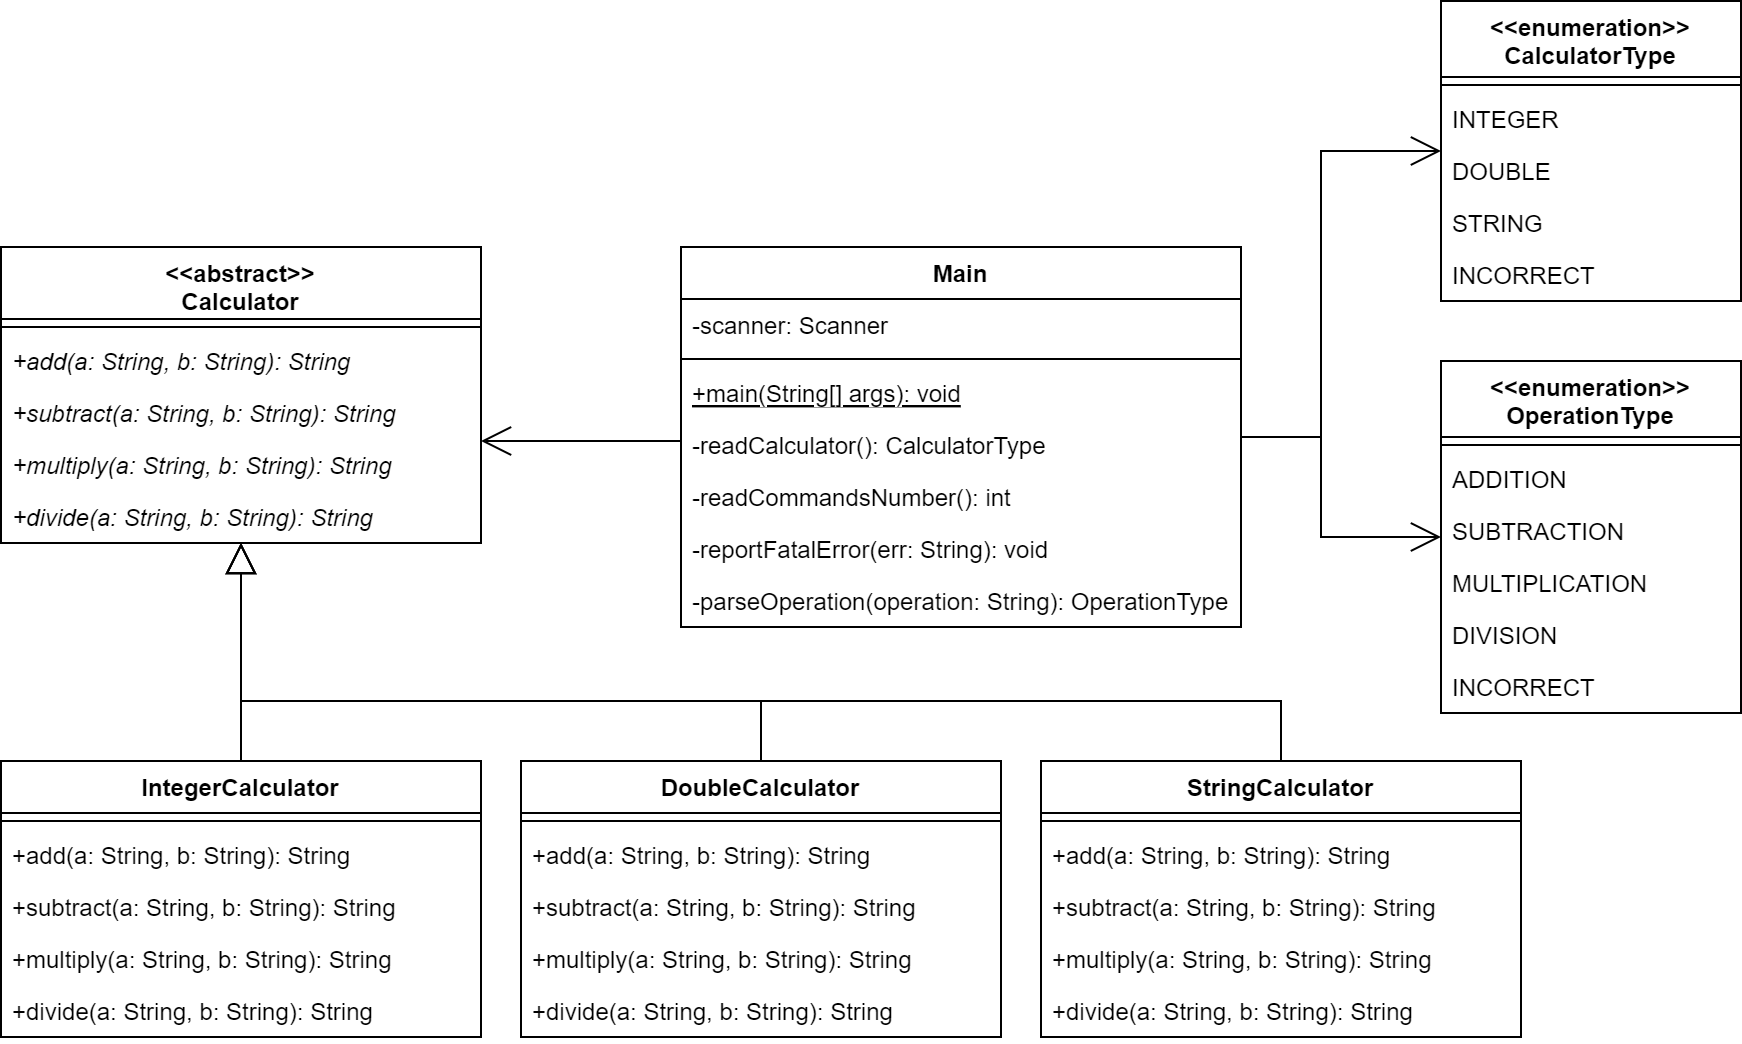

The diagram above was exported from draw.io. Its source (the exported page's mxGraphModel, read from the mxfile embedded in the PNG):
<mxGraphModel dx="1185" dy="638" grid="1" gridSize="10" guides="1" tooltips="1" connect="1" arrows="1" fold="1" page="1" pageScale="1" pageWidth="827" pageHeight="1169" math="0" shadow="0">
  <root>
    <mxCell id="0" />
    <mxCell id="1" parent="0" />
    <mxCell id="i7aegAiLIVknoScoDJIC-1" value="&lt;&lt;abstract&gt;&gt;&#10;Calculator" style="swimlane;fontStyle=1;align=center;verticalAlign=top;childLayout=stackLayout;horizontal=1;startSize=36;horizontalStack=0;resizeParent=1;resizeParentMax=0;resizeLast=0;collapsible=1;marginBottom=0;" parent="1" vertex="1">
      <mxGeometry x="60" y="193" width="240" height="148" as="geometry" />
    </mxCell>
    <mxCell id="i7aegAiLIVknoScoDJIC-3" value="" style="line;strokeWidth=1;fillColor=none;align=left;verticalAlign=middle;spacingTop=-1;spacingLeft=3;spacingRight=3;rotatable=0;labelPosition=right;points=[];portConstraint=eastwest;strokeColor=inherit;" parent="i7aegAiLIVknoScoDJIC-1" vertex="1">
      <mxGeometry y="36" width="240" height="8" as="geometry" />
    </mxCell>
    <mxCell id="i7aegAiLIVknoScoDJIC-4" value="+add(a: String, b: String): String" style="text;strokeColor=none;fillColor=none;align=left;verticalAlign=top;spacingLeft=4;spacingRight=4;overflow=hidden;rotatable=0;points=[[0,0.5],[1,0.5]];portConstraint=eastwest;fontStyle=2" parent="i7aegAiLIVknoScoDJIC-1" vertex="1">
      <mxGeometry y="44" width="240" height="26" as="geometry" />
    </mxCell>
    <mxCell id="i7aegAiLIVknoScoDJIC-5" value="+subtract(a: String, b: String): String" style="text;strokeColor=none;fillColor=none;align=left;verticalAlign=top;spacingLeft=4;spacingRight=4;overflow=hidden;rotatable=0;points=[[0,0.5],[1,0.5]];portConstraint=eastwest;fontStyle=2" parent="i7aegAiLIVknoScoDJIC-1" vertex="1">
      <mxGeometry y="70" width="240" height="26" as="geometry" />
    </mxCell>
    <mxCell id="i7aegAiLIVknoScoDJIC-16" value="+multiply(a: String, b: String): String" style="text;strokeColor=none;fillColor=none;align=left;verticalAlign=top;spacingLeft=4;spacingRight=4;overflow=hidden;rotatable=0;points=[[0,0.5],[1,0.5]];portConstraint=eastwest;fontStyle=2" parent="i7aegAiLIVknoScoDJIC-1" vertex="1">
      <mxGeometry y="96" width="240" height="26" as="geometry" />
    </mxCell>
    <mxCell id="i7aegAiLIVknoScoDJIC-17" value="+divide(a: String, b: String): String" style="text;strokeColor=none;fillColor=none;align=left;verticalAlign=top;spacingLeft=4;spacingRight=4;overflow=hidden;rotatable=0;points=[[0,0.5],[1,0.5]];portConstraint=eastwest;fontStyle=2" parent="i7aegAiLIVknoScoDJIC-1" vertex="1">
      <mxGeometry y="122" width="240" height="26" as="geometry" />
    </mxCell>
    <mxCell id="F9D9MEjAmZils8eoZIhK-23" style="edgeStyle=orthogonalEdgeStyle;rounded=0;orthogonalLoop=1;jettySize=auto;html=1;exitX=0.5;exitY=0;exitDx=0;exitDy=0;endArrow=block;endFill=0;endSize=13;" parent="1" source="i7aegAiLIVknoScoDJIC-18" target="i7aegAiLIVknoScoDJIC-1" edge="1">
      <mxGeometry relative="1" as="geometry" />
    </mxCell>
    <mxCell id="i7aegAiLIVknoScoDJIC-18" value="IntegerCalculator" style="swimlane;fontStyle=1;align=center;verticalAlign=top;childLayout=stackLayout;horizontal=1;startSize=26;horizontalStack=0;resizeParent=1;resizeParentMax=0;resizeLast=0;collapsible=1;marginBottom=0;" parent="1" vertex="1">
      <mxGeometry x="60" y="450" width="240" height="138" as="geometry" />
    </mxCell>
    <mxCell id="i7aegAiLIVknoScoDJIC-19" value="" style="line;strokeWidth=1;fillColor=none;align=left;verticalAlign=middle;spacingTop=-1;spacingLeft=3;spacingRight=3;rotatable=0;labelPosition=right;points=[];portConstraint=eastwest;strokeColor=inherit;" parent="i7aegAiLIVknoScoDJIC-18" vertex="1">
      <mxGeometry y="26" width="240" height="8" as="geometry" />
    </mxCell>
    <mxCell id="F9D9MEjAmZils8eoZIhK-5" value="+add(a: String, b: String): String" style="text;strokeColor=none;fillColor=none;align=left;verticalAlign=top;spacingLeft=4;spacingRight=4;overflow=hidden;rotatable=0;points=[[0,0.5],[1,0.5]];portConstraint=eastwest;" parent="i7aegAiLIVknoScoDJIC-18" vertex="1">
      <mxGeometry y="34" width="240" height="26" as="geometry" />
    </mxCell>
    <mxCell id="F9D9MEjAmZils8eoZIhK-6" value="+subtract(a: String, b: String): String" style="text;strokeColor=none;fillColor=none;align=left;verticalAlign=top;spacingLeft=4;spacingRight=4;overflow=hidden;rotatable=0;points=[[0,0.5],[1,0.5]];portConstraint=eastwest;fontStyle=0" parent="i7aegAiLIVknoScoDJIC-18" vertex="1">
      <mxGeometry y="60" width="240" height="26" as="geometry" />
    </mxCell>
    <mxCell id="F9D9MEjAmZils8eoZIhK-7" value="+multiply(a: String, b: String): String" style="text;strokeColor=none;fillColor=none;align=left;verticalAlign=top;spacingLeft=4;spacingRight=4;overflow=hidden;rotatable=0;points=[[0,0.5],[1,0.5]];portConstraint=eastwest;" parent="i7aegAiLIVknoScoDJIC-18" vertex="1">
      <mxGeometry y="86" width="240" height="26" as="geometry" />
    </mxCell>
    <mxCell id="i7aegAiLIVknoScoDJIC-23" value="+divide(a: String, b: String): String" style="text;strokeColor=none;fillColor=none;align=left;verticalAlign=top;spacingLeft=4;spacingRight=4;overflow=hidden;rotatable=0;points=[[0,0.5],[1,0.5]];portConstraint=eastwest;" parent="i7aegAiLIVknoScoDJIC-18" vertex="1">
      <mxGeometry y="112" width="240" height="26" as="geometry" />
    </mxCell>
    <mxCell id="F9D9MEjAmZils8eoZIhK-24" style="edgeStyle=orthogonalEdgeStyle;rounded=0;orthogonalLoop=1;jettySize=auto;html=1;exitX=0.5;exitY=0;exitDx=0;exitDy=0;endArrow=block;endFill=0;endSize=13;" parent="1" source="i7aegAiLIVknoScoDJIC-25" target="i7aegAiLIVknoScoDJIC-1" edge="1">
      <mxGeometry relative="1" as="geometry">
        <Array as="points">
          <mxPoint x="440" y="420" />
          <mxPoint x="180" y="420" />
        </Array>
      </mxGeometry>
    </mxCell>
    <mxCell id="i7aegAiLIVknoScoDJIC-25" value="DoubleCalculator" style="swimlane;fontStyle=1;align=center;verticalAlign=top;childLayout=stackLayout;horizontal=1;startSize=26;horizontalStack=0;resizeParent=1;resizeParentMax=0;resizeLast=0;collapsible=1;marginBottom=0;" parent="1" vertex="1">
      <mxGeometry x="320" y="450" width="240" height="138" as="geometry" />
    </mxCell>
    <mxCell id="i7aegAiLIVknoScoDJIC-26" value="" style="line;strokeWidth=1;fillColor=none;align=left;verticalAlign=middle;spacingTop=-1;spacingLeft=3;spacingRight=3;rotatable=0;labelPosition=right;points=[];portConstraint=eastwest;strokeColor=inherit;" parent="i7aegAiLIVknoScoDJIC-25" vertex="1">
      <mxGeometry y="26" width="240" height="8" as="geometry" />
    </mxCell>
    <mxCell id="F9D9MEjAmZils8eoZIhK-9" value="+add(a: String, b: String): String" style="text;strokeColor=none;fillColor=none;align=left;verticalAlign=top;spacingLeft=4;spacingRight=4;overflow=hidden;rotatable=0;points=[[0,0.5],[1,0.5]];portConstraint=eastwest;" parent="i7aegAiLIVknoScoDJIC-25" vertex="1">
      <mxGeometry y="34" width="240" height="26" as="geometry" />
    </mxCell>
    <mxCell id="F9D9MEjAmZils8eoZIhK-10" value="+subtract(a: String, b: String): String" style="text;strokeColor=none;fillColor=none;align=left;verticalAlign=top;spacingLeft=4;spacingRight=4;overflow=hidden;rotatable=0;points=[[0,0.5],[1,0.5]];portConstraint=eastwest;" parent="i7aegAiLIVknoScoDJIC-25" vertex="1">
      <mxGeometry y="60" width="240" height="26" as="geometry" />
    </mxCell>
    <mxCell id="F9D9MEjAmZils8eoZIhK-11" value="+multiply(a: String, b: String): String" style="text;strokeColor=none;fillColor=none;align=left;verticalAlign=top;spacingLeft=4;spacingRight=4;overflow=hidden;rotatable=0;points=[[0,0.5],[1,0.5]];portConstraint=eastwest;" parent="i7aegAiLIVknoScoDJIC-25" vertex="1">
      <mxGeometry y="86" width="240" height="26" as="geometry" />
    </mxCell>
    <mxCell id="F9D9MEjAmZils8eoZIhK-12" value="+divide(a: String, b: String): String" style="text;strokeColor=none;fillColor=none;align=left;verticalAlign=top;spacingLeft=4;spacingRight=4;overflow=hidden;rotatable=0;points=[[0,0.5],[1,0.5]];portConstraint=eastwest;" parent="i7aegAiLIVknoScoDJIC-25" vertex="1">
      <mxGeometry y="112" width="240" height="26" as="geometry" />
    </mxCell>
    <mxCell id="i7aegAiLIVknoScoDJIC-42" value="&lt;&lt;enumeration&gt;&gt;&#10;CalculatorType" style="swimlane;fontStyle=1;align=center;verticalAlign=top;childLayout=stackLayout;horizontal=1;startSize=38;horizontalStack=0;resizeParent=1;resizeParentMax=0;resizeLast=0;collapsible=1;marginBottom=0;" parent="1" vertex="1">
      <mxGeometry x="780" y="70" width="150" height="150" as="geometry" />
    </mxCell>
    <mxCell id="i7aegAiLIVknoScoDJIC-43" value="" style="line;strokeWidth=1;fillColor=none;align=left;verticalAlign=middle;spacingTop=-1;spacingLeft=3;spacingRight=3;rotatable=0;labelPosition=right;points=[];portConstraint=eastwest;strokeColor=inherit;" parent="i7aegAiLIVknoScoDJIC-42" vertex="1">
      <mxGeometry y="38" width="150" height="8" as="geometry" />
    </mxCell>
    <mxCell id="i7aegAiLIVknoScoDJIC-44" value="INTEGER" style="text;strokeColor=none;fillColor=none;align=left;verticalAlign=top;spacingLeft=4;spacingRight=4;overflow=hidden;rotatable=0;points=[[0,0.5],[1,0.5]];portConstraint=eastwest;" parent="i7aegAiLIVknoScoDJIC-42" vertex="1">
      <mxGeometry y="46" width="150" height="26" as="geometry" />
    </mxCell>
    <mxCell id="i7aegAiLIVknoScoDJIC-45" value="DOUBLE" style="text;strokeColor=none;fillColor=none;align=left;verticalAlign=top;spacingLeft=4;spacingRight=4;overflow=hidden;rotatable=0;points=[[0,0.5],[1,0.5]];portConstraint=eastwest;" parent="i7aegAiLIVknoScoDJIC-42" vertex="1">
      <mxGeometry y="72" width="150" height="26" as="geometry" />
    </mxCell>
    <mxCell id="i7aegAiLIVknoScoDJIC-46" value="STRING" style="text;strokeColor=none;fillColor=none;align=left;verticalAlign=top;spacingLeft=4;spacingRight=4;overflow=hidden;rotatable=0;points=[[0,0.5],[1,0.5]];portConstraint=eastwest;" parent="i7aegAiLIVknoScoDJIC-42" vertex="1">
      <mxGeometry y="98" width="150" height="26" as="geometry" />
    </mxCell>
    <mxCell id="i7aegAiLIVknoScoDJIC-47" value="INCORRECT" style="text;strokeColor=none;fillColor=none;align=left;verticalAlign=top;spacingLeft=4;spacingRight=4;overflow=hidden;rotatable=0;points=[[0,0.5],[1,0.5]];portConstraint=eastwest;" parent="i7aegAiLIVknoScoDJIC-42" vertex="1">
      <mxGeometry y="124" width="150" height="26" as="geometry" />
    </mxCell>
    <mxCell id="F9D9MEjAmZils8eoZIhK-25" style="edgeStyle=orthogonalEdgeStyle;rounded=0;orthogonalLoop=1;jettySize=auto;html=1;exitX=0.5;exitY=0;exitDx=0;exitDy=0;endArrow=block;endFill=0;endSize=13;" parent="1" source="F9D9MEjAmZils8eoZIhK-17" target="i7aegAiLIVknoScoDJIC-1" edge="1">
      <mxGeometry relative="1" as="geometry">
        <Array as="points">
          <mxPoint x="700" y="420" />
          <mxPoint x="180" y="420" />
        </Array>
      </mxGeometry>
    </mxCell>
    <mxCell id="F9D9MEjAmZils8eoZIhK-17" value="StringCalculator" style="swimlane;fontStyle=1;align=center;verticalAlign=top;childLayout=stackLayout;horizontal=1;startSize=26;horizontalStack=0;resizeParent=1;resizeParentMax=0;resizeLast=0;collapsible=1;marginBottom=0;" parent="1" vertex="1">
      <mxGeometry x="580" y="450" width="240" height="138" as="geometry" />
    </mxCell>
    <mxCell id="F9D9MEjAmZils8eoZIhK-18" value="" style="line;strokeWidth=1;fillColor=none;align=left;verticalAlign=middle;spacingTop=-1;spacingLeft=3;spacingRight=3;rotatable=0;labelPosition=right;points=[];portConstraint=eastwest;strokeColor=inherit;" parent="F9D9MEjAmZils8eoZIhK-17" vertex="1">
      <mxGeometry y="26" width="240" height="8" as="geometry" />
    </mxCell>
    <mxCell id="F9D9MEjAmZils8eoZIhK-19" value="+add(a: String, b: String): String" style="text;strokeColor=none;fillColor=none;align=left;verticalAlign=top;spacingLeft=4;spacingRight=4;overflow=hidden;rotatable=0;points=[[0,0.5],[1,0.5]];portConstraint=eastwest;" parent="F9D9MEjAmZils8eoZIhK-17" vertex="1">
      <mxGeometry y="34" width="240" height="26" as="geometry" />
    </mxCell>
    <mxCell id="F9D9MEjAmZils8eoZIhK-20" value="+subtract(a: String, b: String): String" style="text;strokeColor=none;fillColor=none;align=left;verticalAlign=top;spacingLeft=4;spacingRight=4;overflow=hidden;rotatable=0;points=[[0,0.5],[1,0.5]];portConstraint=eastwest;" parent="F9D9MEjAmZils8eoZIhK-17" vertex="1">
      <mxGeometry y="60" width="240" height="26" as="geometry" />
    </mxCell>
    <mxCell id="F9D9MEjAmZils8eoZIhK-21" value="+multiply(a: String, b: String): String" style="text;strokeColor=none;fillColor=none;align=left;verticalAlign=top;spacingLeft=4;spacingRight=4;overflow=hidden;rotatable=0;points=[[0,0.5],[1,0.5]];portConstraint=eastwest;" parent="F9D9MEjAmZils8eoZIhK-17" vertex="1">
      <mxGeometry y="86" width="240" height="26" as="geometry" />
    </mxCell>
    <mxCell id="F9D9MEjAmZils8eoZIhK-22" value="+divide(a: String, b: String): String" style="text;strokeColor=none;fillColor=none;align=left;verticalAlign=top;spacingLeft=4;spacingRight=4;overflow=hidden;rotatable=0;points=[[0,0.5],[1,0.5]];portConstraint=eastwest;" parent="F9D9MEjAmZils8eoZIhK-17" vertex="1">
      <mxGeometry y="112" width="240" height="26" as="geometry" />
    </mxCell>
    <mxCell id="p0bql_tKRvRXQJtCKz8W-9" style="edgeStyle=orthogonalEdgeStyle;rounded=0;orthogonalLoop=1;jettySize=auto;html=1;endArrow=open;endFill=0;endSize=13;startArrow=none;startFill=0;startSize=13;strokeWidth=1;jumpSize=6;" parent="1" source="vHwmXmdEk55dyBwyP5x4-1" target="i7aegAiLIVknoScoDJIC-1" edge="1">
      <mxGeometry relative="1" as="geometry">
        <mxPoint x="320" y="290" as="targetPoint" />
        <Array as="points">
          <mxPoint x="390" y="290" />
          <mxPoint x="390" y="290" />
        </Array>
      </mxGeometry>
    </mxCell>
    <mxCell id="p0bql_tKRvRXQJtCKz8W-10" style="edgeStyle=orthogonalEdgeStyle;rounded=0;orthogonalLoop=1;jettySize=auto;html=1;endArrow=open;endFill=0;endSize=13;startSize=13;" parent="1" source="vHwmXmdEk55dyBwyP5x4-1" target="i7aegAiLIVknoScoDJIC-42" edge="1">
      <mxGeometry relative="1" as="geometry">
        <mxPoint x="720" y="200" as="sourcePoint" />
        <Array as="points">
          <mxPoint x="720" y="288" />
          <mxPoint x="720" y="145" />
        </Array>
      </mxGeometry>
    </mxCell>
    <mxCell id="p0bql_tKRvRXQJtCKz8W-11" style="edgeStyle=orthogonalEdgeStyle;rounded=0;orthogonalLoop=1;jettySize=auto;html=1;endArrow=open;endFill=0;endSize=13;startSize=13;startArrow=none;startFill=0;" parent="1" source="vHwmXmdEk55dyBwyP5x4-1" target="vHwmXmdEk55dyBwyP5x4-7" edge="1">
      <mxGeometry relative="1" as="geometry">
        <mxPoint x="720" y="240" as="sourcePoint" />
        <Array as="points">
          <mxPoint x="720" y="288" />
          <mxPoint x="720" y="338" />
        </Array>
      </mxGeometry>
    </mxCell>
    <mxCell id="vHwmXmdEk55dyBwyP5x4-1" value="Main" style="swimlane;fontStyle=1;align=center;verticalAlign=top;childLayout=stackLayout;horizontal=1;startSize=26;horizontalStack=0;resizeParent=1;resizeParentMax=0;resizeLast=0;collapsible=1;marginBottom=0;" parent="1" vertex="1">
      <mxGeometry x="400" y="193" width="280" height="190" as="geometry" />
    </mxCell>
    <mxCell id="p0bql_tKRvRXQJtCKz8W-5" value="-scanner: Scanner" style="text;strokeColor=none;fillColor=none;align=left;verticalAlign=top;spacingLeft=4;spacingRight=4;overflow=hidden;rotatable=0;points=[[0,0.5],[1,0.5]];portConstraint=eastwest;" parent="vHwmXmdEk55dyBwyP5x4-1" vertex="1">
      <mxGeometry y="26" width="280" height="26" as="geometry" />
    </mxCell>
    <mxCell id="vHwmXmdEk55dyBwyP5x4-2" value="" style="line;strokeWidth=1;fillColor=none;align=left;verticalAlign=middle;spacingTop=-1;spacingLeft=3;spacingRight=3;rotatable=0;labelPosition=right;points=[];portConstraint=eastwest;strokeColor=inherit;" parent="vHwmXmdEk55dyBwyP5x4-1" vertex="1">
      <mxGeometry y="52" width="280" height="8" as="geometry" />
    </mxCell>
    <mxCell id="vHwmXmdEk55dyBwyP5x4-3" value="+main(String[] args): void" style="text;strokeColor=none;fillColor=none;align=left;verticalAlign=top;spacingLeft=4;spacingRight=4;overflow=hidden;rotatable=0;points=[[0,0.5],[1,0.5]];portConstraint=eastwest;fontStyle=4" parent="vHwmXmdEk55dyBwyP5x4-1" vertex="1">
      <mxGeometry y="60" width="280" height="26" as="geometry" />
    </mxCell>
    <mxCell id="p0bql_tKRvRXQJtCKz8W-1" value="-readCalculator(): CalculatorType" style="text;strokeColor=none;fillColor=none;align=left;verticalAlign=top;spacingLeft=4;spacingRight=4;overflow=hidden;rotatable=0;points=[[0,0.5],[1,0.5]];portConstraint=eastwest;" parent="vHwmXmdEk55dyBwyP5x4-1" vertex="1">
      <mxGeometry y="86" width="280" height="26" as="geometry" />
    </mxCell>
    <mxCell id="p0bql_tKRvRXQJtCKz8W-3" value="-readCommandsNumber(): int" style="text;strokeColor=none;fillColor=none;align=left;verticalAlign=top;spacingLeft=4;spacingRight=4;overflow=hidden;rotatable=0;points=[[0,0.5],[1,0.5]];portConstraint=eastwest;" parent="vHwmXmdEk55dyBwyP5x4-1" vertex="1">
      <mxGeometry y="112" width="280" height="26" as="geometry" />
    </mxCell>
    <mxCell id="p0bql_tKRvRXQJtCKz8W-2" value="-reportFatalError(err: String): void" style="text;strokeColor=none;fillColor=none;align=left;verticalAlign=top;spacingLeft=4;spacingRight=4;overflow=hidden;rotatable=0;points=[[0,0.5],[1,0.5]];portConstraint=eastwest;" parent="vHwmXmdEk55dyBwyP5x4-1" vertex="1">
      <mxGeometry y="138" width="280" height="26" as="geometry" />
    </mxCell>
    <mxCell id="p0bql_tKRvRXQJtCKz8W-4" value="-parseOperation(operation: String): OperationType" style="text;strokeColor=none;fillColor=none;align=left;verticalAlign=top;spacingLeft=4;spacingRight=4;overflow=hidden;rotatable=0;points=[[0,0.5],[1,0.5]];portConstraint=eastwest;" parent="vHwmXmdEk55dyBwyP5x4-1" vertex="1">
      <mxGeometry y="164" width="280" height="26" as="geometry" />
    </mxCell>
    <mxCell id="vHwmXmdEk55dyBwyP5x4-7" value="&lt;&lt;enumeration&gt;&gt;&#10;OperationType" style="swimlane;fontStyle=1;align=center;verticalAlign=top;childLayout=stackLayout;horizontal=1;startSize=38;horizontalStack=0;resizeParent=1;resizeParentMax=0;resizeLast=0;collapsible=1;marginBottom=0;" parent="1" vertex="1">
      <mxGeometry x="780" y="250" width="150" height="176" as="geometry" />
    </mxCell>
    <mxCell id="vHwmXmdEk55dyBwyP5x4-8" value="" style="line;strokeWidth=1;fillColor=none;align=left;verticalAlign=middle;spacingTop=-1;spacingLeft=3;spacingRight=3;rotatable=0;labelPosition=right;points=[];portConstraint=eastwest;strokeColor=inherit;" parent="vHwmXmdEk55dyBwyP5x4-7" vertex="1">
      <mxGeometry y="38" width="150" height="8" as="geometry" />
    </mxCell>
    <mxCell id="vHwmXmdEk55dyBwyP5x4-9" value="ADDITION" style="text;strokeColor=none;fillColor=none;align=left;verticalAlign=top;spacingLeft=4;spacingRight=4;overflow=hidden;rotatable=0;points=[[0,0.5],[1,0.5]];portConstraint=eastwest;" parent="vHwmXmdEk55dyBwyP5x4-7" vertex="1">
      <mxGeometry y="46" width="150" height="26" as="geometry" />
    </mxCell>
    <mxCell id="vHwmXmdEk55dyBwyP5x4-10" value="SUBTRACTION" style="text;strokeColor=none;fillColor=none;align=left;verticalAlign=top;spacingLeft=4;spacingRight=4;overflow=hidden;rotatable=0;points=[[0,0.5],[1,0.5]];portConstraint=eastwest;" parent="vHwmXmdEk55dyBwyP5x4-7" vertex="1">
      <mxGeometry y="72" width="150" height="26" as="geometry" />
    </mxCell>
    <mxCell id="vHwmXmdEk55dyBwyP5x4-11" value="MULTIPLICATION" style="text;strokeColor=none;fillColor=none;align=left;verticalAlign=top;spacingLeft=4;spacingRight=4;overflow=hidden;rotatable=0;points=[[0,0.5],[1,0.5]];portConstraint=eastwest;" parent="vHwmXmdEk55dyBwyP5x4-7" vertex="1">
      <mxGeometry y="98" width="150" height="26" as="geometry" />
    </mxCell>
    <mxCell id="vHwmXmdEk55dyBwyP5x4-12" value="DIVISION" style="text;strokeColor=none;fillColor=none;align=left;verticalAlign=top;spacingLeft=4;spacingRight=4;overflow=hidden;rotatable=0;points=[[0,0.5],[1,0.5]];portConstraint=eastwest;" parent="vHwmXmdEk55dyBwyP5x4-7" vertex="1">
      <mxGeometry y="124" width="150" height="26" as="geometry" />
    </mxCell>
    <mxCell id="vHwmXmdEk55dyBwyP5x4-13" value="INCORRECT" style="text;strokeColor=none;fillColor=none;align=left;verticalAlign=top;spacingLeft=4;spacingRight=4;overflow=hidden;rotatable=0;points=[[0,0.5],[1,0.5]];portConstraint=eastwest;" parent="vHwmXmdEk55dyBwyP5x4-7" vertex="1">
      <mxGeometry y="150" width="150" height="26" as="geometry" />
    </mxCell>
  </root>
</mxGraphModel>